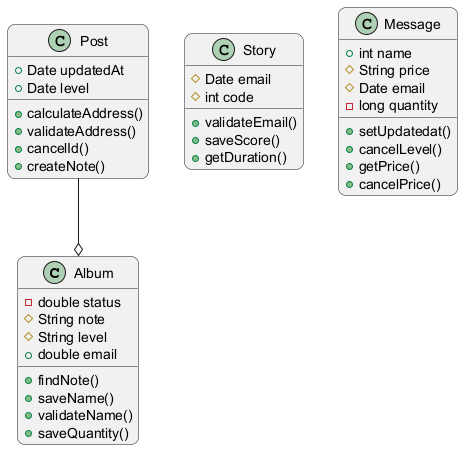

The diagram above was rendered by PlantUML. Its source (embedded in the PNG):
@startuml
skinparam backgroundColor #FFFFFF
skinparam roundCorner 15
class Album {
  -double status
  #String note
  #String level
  +double email
  +findNote()
  +saveName()
  +validateName()
  +saveQuantity()
}
class Story {
  #Date email
  #int code
  +validateEmail()
  +saveScore()
  +getDuration()
}
class Post {
  +Date updatedAt
  +Date level
  +calculateAddress()
  +validateAddress()
  +cancelId()
  +createNote()
}
class Message {
  +int name
  #String price
  #Date email
  -long quantity
  +setUpdatedat()
  +cancelLevel()
  +getPrice()
  +cancelPrice()
}
Post --o Album
@enduml